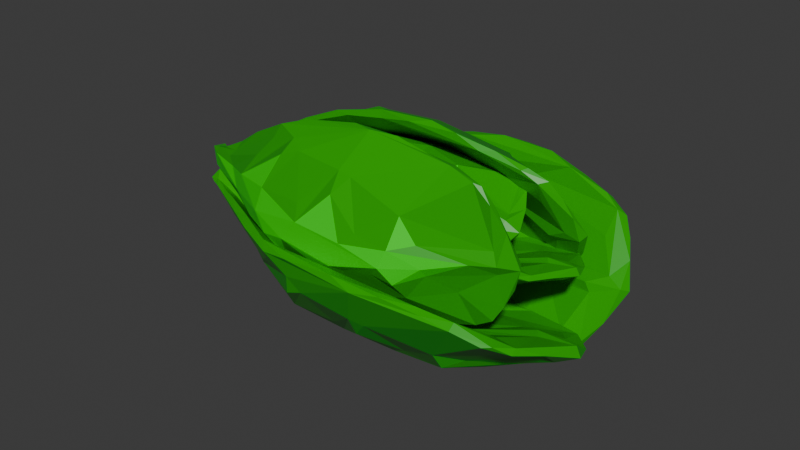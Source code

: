# Source: Salad.blend  (saved by Blender 4.4.32; exported with 4.5.12 LTS)
import bpy
from mathutils import Matrix  # noqa: F401  (used for matrix-valued properties, if any)

bpy.ops.wm.read_factory_settings(use_empty=True)
scene = bpy.context.scene
scene.name = 'Scene'

# ---- collections
col_collection = bpy.data.collections.new('Collection'); scene.collection.children.link(col_collection)

# ---- materials (node trees are filled in below, after node groups)
mat_material_003 = bpy.data.materials.new('Material.003')
mat_material_004 = bpy.data.materials.new('Material.004')

# ---- material node trees
mat_material_003.use_nodes = True; mat_material_003.node_tree.nodes.clear()
_N = mat_material_003.node_tree.nodes; _L = mat_material_003.node_tree.links
n0 = _N.new('ShaderNodeBsdfPrincipled'); n0.name = 'Principled BSDF'; n0.location = (10, 300)
n0.inputs[0].default_value = (0.01027, 0.3908, 0.0, 1.0)
n0.inputs[2].default_value = 0.4
n1 = _N.new('ShaderNodeOutputMaterial'); n1.name = 'Material Output'; n1.location = (300, 300)
_L.new(n0.outputs[0], n1.inputs[0])
n1.is_active_output = True
mat_material_004.use_nodes = True; mat_material_004.node_tree.nodes.clear()
_N = mat_material_004.node_tree.nodes; _L = mat_material_004.node_tree.links
n0 = _N.new('ShaderNodeBsdfPrincipled'); n0.name = 'Principled BSDF'; n0.location = (10, 300)
n0.inputs[0].default_value = (0.005688, 0.8, 0.0, 1.0)
n1 = _N.new('ShaderNodeOutputMaterial'); n1.name = 'Material Output'; n1.location = (300, 300)
_L.new(n0.outputs[0], n1.inputs[0])
n1.is_active_output = True

# ---- world
world_world = bpy.data.worlds.new('World'); scene.world = world_world
world_world.use_nodes = True; world_world.node_tree.nodes.clear()
_N = world_world.node_tree.nodes; _L = world_world.node_tree.links
n0 = _N.new('ShaderNodeOutputWorld'); n0.name = 'World Output'; n0.location = (300, 300)
n1 = _N.new('ShaderNodeBackground'); n1.name = 'Background'; n1.location = (10, 300)
n1.inputs[0].default_value = (0.05088, 0.05088, 0.05088, 1.0)
_L.new(n1.outputs[0], n0.inputs[0])
n0.is_active_output = True
world_world.color = (0.05088, 0.05088, 0.05088)
world_world.sun_shadow_jitter_overblur = 0.0

# ---- meshes
me_plane_005 = bpy.data.meshes.new('Plane.005')
me_plane_005.from_pydata([(0.07285, -0.09677, -0.8542), (0.06285, -0.1009, -0.8073), (0.06317, -0.08113, -0.741), (0.06016, -0.08554, -0.8117), (0.07267, -0.1388, -0.8267), (0.1203, -0.1526, -0.8334), (0.1228, -0.1081, -0.8647), (0.07379, -0.1151, -0.7672), (0.1498, -0.116, -0.7596), (0.1137, -0.08966, -0.6924), (-0.06171, -0.01196, -0.5297), (-0.03966, -0.009586, -0.5855), (0.01194, -0.04511, -0.6934), (0.01871, -0.07177, -0.702), (-0.01288, -0.05038, -0.6329), (0.007805, -0.002753, -0.6216), (0.03823, -0.06673, -0.7597), (0.04686, -0.08936, -0.7663), (0.07435, -0.05261, -0.7661), (0.07438, -0.07846, -0.6803), (0.0611, -0.05595, -0.6751), (0.09531, 0.08395, -0.5378), (0.05635, 0.01153, -0.6362), (0.05886, -0.01298, -0.5742), (0.06927, -0.0005988, -0.5156), (0.1609, -0.06867, -0.8074), (0.08356, -0.01033, -0.506), (-0.2075, 0.0315, -0.1628), (-0.2138, 0.1069, -0.004395), (-0.2444, 0.03022, 0.0299), (-0.2655, 0.06032, 0.01626), (-0.2809, 0.02894, 0.1875), (-0.2862, 0.06178, 0.2897), (-0.2741, 0.04169, 0.4156), (-0.2271, 0.0219, 0.5287), (-0.2188, 0.04963, 0.5941), (-0.1121, 0.03521, -0.4367), (-0.08141, 0.006284, -0.4415), (-0.1301, 0.01574, -0.3635), (-0.1084, 0.0696, -0.1507), (-0.1965, 0.05491, -0.2403), (-0.1778, 0.1422, -0.07741), (-0.1698, 0.0661, 0.06102), (-0.1554, 0.165, 0.2181), (-0.169, 0.07726, 0.3581), (-0.1211, 0.02209, 0.7817), (-0.06379, 0.05736, 0.5966), (-0.1733, 0.02614, 0.7131), (-0.1669, 0.05228, 0.7307), (-0.006219, 0.01659, 0.7767), (-0.1296, 0.08948, -0.2561), (0.06296, 0.159, 0.002588), (-0.04314, 0.1872, 0.4941), (-0.1133, 0.05415, 0.8137), (-0.101, 0.1926, -0.1375), (-0.02565, 0.2232, -0.1088), (-0.01667, 0.2299, 0.04684), (0.0585, 0.1292, -0.1839), (0.05821, 0.06649, -0.393), (0.03622, 0.1642, -0.3808), (0.0359, 0.243, -0.2112), (0.06972, 0.2635, -0.08881), (0.01745, 0.2408, 0.2172), (0.02672, 0.2565, 0.1564), (0.08838, 0.1738, 0.5916), (0.007399, 0.104, 0.6892), (0.08399, 0.1091, -0.125), (0.1213, 0.09835, 0.4804), (0.1832, 0.08888, 0.5129), (0.187, -0.0001731, 0.7742), (0.07259, 0.1668, 0.1794), (0.08869, 0.1465, 0.3745), (0.1111, 0.1293, 0.153), (0.1173, 0.05579, 0.6414), (0.1257, 0.06055, 0.8525), (0.1373, 0.2409, -0.2487), (0.1895, 0.265, 0.007531), (0.06316, 0.2475, 0.3719), (0.1208, 0.2689, 0.4277), (0.04074, 0.2401, 0.4749), (0.1351, 0.2024, 0.5911), (0.1723, 0.1241, 0.7608), (0.05292, 0.02683, 0.9033), (-0.03272, 0.0461, 0.863), (0.1374, 0.003565, 0.8571), (0.1634, 0.0412, 0.9403), (0.1754, 0.08359, 0.861), (0.1712, -0.1417, -0.8242), (0.1709, -0.09923, -0.855), (0.1688, -0.06477, -0.6455), (0.1814, -0.1025, -0.8073), (0.1739, -0.09316, -0.7287), (0.161, 0.007885, -0.4648), (0.1891, 0.03084, -0.601), (0.1747, -0.08444, -0.8328), (0.193, -0.07775, -0.7934), (0.2135, -0.07978, -0.7315), (0.1829, -0.08701, -0.757), (0.1812, -0.06155, -0.6872), (0.2146, -0.01547, -0.659), (0.2616, -0.005007, -0.6022), (0.189, -0.02248, -0.5905), (0.2249, -0.05489, -0.7154), (0.2561, -0.06287, -0.6335), (0.3095, -0.02412, -0.5618), (0.1963, 0.04207, -0.3769), (0.209, 0.1089, -0.136), (0.1698, 0.1092, -0.05486), (0.2156, 0.08183, 0.5849), (0.2195, 0.01451, 0.7985), (0.2269, 0.137, -0.4249), (0.2304, 0.1301, -0.1586), (0.2219, 0.1547, -0.009509), (0.1778, 0.1278, 0.1842), (0.2143, 0.1635, 0.1245), (0.2208, 0.1604, 0.253), (0.1978, 0.1473, 0.3483), (0.2316, 0.06658, 0.8397), (0.2701, 0.2312, -0.1883), (0.1701, 0.2687, 0.2372), (0.2044, 0.2491, 0.4659), (0.2265, 0.1845, 0.564), (0.2071, 0.0227, -0.4889), (0.2235, 0.0812, -0.3314), (0.3296, 0.04852, -0.2931), (0.3936, 0.03083, 0.7376), (0.4522, 0.06383, 0.3739), (0.3843, 0.06359, 0.5454), (0.4239, 0.06207, 0.8265), (0.2651, 0.2337, 0.006505), (0.2201, 0.2415, 0.3069), (0.3526, 0.2191, 0.18), (0.4227, 0.1641, 0.2472), (0.3365, 0.1849, 0.4943), (0.4966, 0.05888, 0.7515), (0.3396, 0.09804, -0.333), (0.424, 0.1617, -0.1139), (0.4347, 0.1597, 0.1855), (0.3345, -0.03584, -0.4784), (0.3955, 0.001925, -0.416), (0.4596, 0.003881, -0.255), (0.4153, 0.03209, -0.1909), (0.4323, 0.06639, -0.243), (0.4763, 0.09508, -0.09441), (0.4465, 0.1377, -0.03704), (0.4747, 0.05151, 0.0796), (0.528, 0.006611, 0.4967), (0.5279, 0.04249, 0.6409), (0.4844, 0.04673, 0.7825), (0.491, 0.03799, -0.2156), (0.5328, 0.02582, -0.07887), (0.5652, 0.008032, 0.1588), (0.5756, 0.03909, 0.2585), (0.5682, 0.0162, 0.3756), (0.5135, 0.01164, 0.643), (0.5398, 0.02828, 0.5308), (0.172, 0.004936, 0.9184), (0.3129, 0.04566, 0.8861), (0.4145, 0.03554, 0.827), (-0.07345, -0.2429, -0.8426), (-0.07157, -0.253, -0.7979), (-0.08993, -0.2488, -0.7347), (-0.08641, -0.2525, -0.8022), (-0.0343, -0.2513, -0.8164), (-0.0121, -0.2096, -0.8228), (-0.05311, -0.1985, -0.8526), (-0.05623, -0.2456, -0.7598), (-0.04041, -0.1749, -0.7525), (-0.07207, -0.2034, -0.6885), (-0.2005, -0.3628, -0.5348), (-0.1894, -0.3374, -0.5872), (-0.1335, -0.2895, -0.6895), (-0.1074, -0.2885, -0.6976), (-0.1385, -0.3163, -0.632), (-0.1806, -0.289, -0.6213), (-0.1082, -0.2693, -0.7526), (-0.08546, -0.2657, -0.7589), (-0.1143, -0.2328, -0.7587), (-0.09022, -0.2379, -0.677), (-0.1149, -0.2465, -0.6721), (-0.2634, -0.2027, -0.5417), (-0.1858, -0.2423, -0.6353), (-0.1674, -0.2472, -0.5764), (-0.1853, -0.2402, -0.5215), (-0.08237, -0.1553, -0.7981), (-0.1743, -0.2295, -0.5129), (-0.3122, -0.513, -0.179), (-0.3871, -0.5059, -0.02774), (-0.3216, -0.5494, 0.004923), (-0.3538, -0.5632, -0.008071), (-0.3276, -0.5837, 0.155), (-0.3592, -0.5822, 0.2524), (-0.3382, -0.5749, 0.3722), (-0.3105, -0.5349, 0.4799), (-0.3347, -0.5217, 0.5422), (-0.27, -0.4087, -0.4462), (-0.2348, -0.3847, -0.4515), (-0.2641, -0.4336, -0.3761), (-0.3248, -0.4114, -0.1731), (-0.3258, -0.4945, -0.2557), (-0.4114, -0.4645, -0.09931), (-0.3404, -0.4728, 0.03455), (-0.4298, -0.44, 0.1841), (-0.3507, -0.47, 0.3175), (-0.2899, -0.4361, 0.7209), (-0.3115, -0.3758, 0.5446), (-0.3039, -0.4839, 0.6556), (-0.327, -0.4729, 0.6723), (-0.2622, -0.3301, 0.7161), (-0.34, -0.4232, -0.2745), (-0.3813, -0.2377, -0.02109), (-0.4284, -0.3311, 0.447), (-0.3182, -0.4225, 0.7514), (-0.439, -0.3816, -0.1596), (-0.4551, -0.3068, -0.1307), (-0.4631, -0.298, 0.02105), (-0.3445, -0.2446, -0.2055), (-0.2693, -0.2481, -0.4046), (-0.3689, -0.2521, -0.3924), (-0.4553, -0.244, -0.2308), (-0.4762, -0.2109, -0.1095), (-0.4666, -0.2641, 0.1833), (-0.4793, -0.2524, 0.1253), (-0.3902, -0.2111, 0.5399), (-0.341, -0.3003, 0.6328), (-0.3247, -0.2265, -0.1484), (-0.3134, -0.1953, 0.434), (-0.2924, -0.1394, 0.4649), (-0.2087, -0.1533, 0.7138), (-0.3867, -0.2272, 0.1473), (-0.3647, -0.2162, 0.3331), (-0.3442, -0.1987, 0.1221), (-0.2745, -0.2073, 0.5872), (-0.2773, -0.1985, 0.7883), (-0.4317, -0.1502, -0.2667), (-0.4553, -0.099, -0.01638), (-0.4638, -0.2202, 0.3306), (-0.4724, -0.1623, 0.3838), (-0.4613, -0.2425, 0.4287), (-0.4076, -0.162, 0.5394), (-0.3274, -0.1427, 0.701), (-0.2602, -0.273, 0.8367), (-0.2949, -0.349, 0.7983), (-0.2219, -0.1988, 0.7927), (-0.2519, -0.1673, 0.872), (-0.289, -0.1477, 0.7964), (-0.01226, -0.1601, -0.814), (-0.05192, -0.152, -0.8433), (-0.08727, -0.1492, -0.644), (-0.04686, -0.1429, -0.7979), (-0.05701, -0.148, -0.723), (-0.1848, -0.1596, -0.4736), (-0.1826, -0.1183, -0.6015), (-0.06496, -0.1455, -0.8222), (-0.06762, -0.1272, -0.7847), (-0.06171, -0.1085, -0.7257), (-0.06096, -0.1384, -0.7501), (-0.08502, -0.135, -0.6836), (-0.1257, -0.09816, -0.6568), (-0.1343, -0.05928, -0.6037), (-0.1301, -0.1272, -0.592), (-0.08265, -0.09295, -0.7104), (-0.08248, -0.06531, -0.6274), (-0.1219, -0.01689, -0.5583), (-0.2217, -0.1267, -0.3894), (-0.3, -0.111, -0.1589), (-0.3129, -0.148, -0.07765), (-0.2795, -0.1106, 0.5335), (-0.216, -0.1202, 0.7369), (-0.3018, -0.07936, -0.4344), (-0.3141, -0.0867, -0.181), (-0.3462, -0.09046, -0.03261), (-0.3298, -0.1369, 0.1518), (-0.3559, -0.09581, 0.09499), (-0.3517, -0.09036, 0.2174), (-0.344, -0.1144, 0.3081), (-0.2622, -0.09871, 0.7761), (-0.3999, -0.03053, -0.2088), (-0.4626, -0.1164, 0.2024), (-0.4376, -0.08827, 0.4202), (-0.3731, -0.08035, 0.5135), (-0.1851, -0.1124, -0.4967), (-0.2571, -0.0964, -0.3459), (-0.212, -0.005197, -0.306), (-0.1971, 0.04521, 0.6788), (-0.2164, 0.1063, 0.3326), (-0.2294, 0.04304, 0.4958), (-0.2203, 0.0796, 0.7635), (-0.4114, -0.03467, -0.01736), (-0.4274, -0.07515, 0.2687), (-0.3806, 0.04398, 0.1479), (-0.3156, 0.09853, 0.2119), (-0.3519, 0.0223, 0.4472), (-0.203, 0.1467, 0.6921), (-0.2522, 0.01314, -0.3467), (-0.3109, 0.09823, -0.1347), (-0.3091, 0.1088, 0.1531), (-0.121, 0.001538, -0.4715), (-0.1494, 0.05401, -0.4198), (-0.1501, 0.1058, -0.2676), (-0.1901, 0.06995, -0.2029), (-0.2159, 0.09258, -0.2548), (-0.2404, 0.135, -0.1136), (-0.2864, 0.1155, -0.05883), (-0.2005, 0.1249, 0.05225), (-0.1482, 0.1658, 0.4495), (-0.1816, 0.1727, 0.5868), (-0.1941, 0.133, 0.7216), (-0.1784, 0.1389, -0.2313), (-0.1647, 0.1736, -0.09947), (-0.1422, 0.2007, 0.1276), (-0.1691, 0.2165, 0.2226), (-0.1492, 0.2051, 0.3341), (-0.1557, 0.1532, 0.5888), (-0.166, 0.181, 0.4819), (-0.2164, -0.1663, 0.8511), (-0.2267, -0.027, 0.8203), (-0.1974, 0.06565, 0.764), (0.1953, -0.1608, -0.8212), (0.1878, -0.1552, -0.7807), (0.2025, -0.1466, -0.7233), (0.1979, -0.1463, -0.7845), (0.1642, -0.1796, -0.7974), (0.1755, -0.221, -0.8032), (0.2095, -0.2027, -0.8303), (0.1823, -0.1697, -0.746), (0.2158, -0.2262, -0.7394), (0.219, -0.1877, -0.6813), (0.2033, -0.04281, -0.5471), (0.2117, -0.05045, -0.592), (0.206, -0.09255, -0.6822), (0.1894, -0.1096, -0.6896), (0.1923, -0.0812, -0.6306), (0.2363, -0.0766, -0.6213), (0.2019, -0.1217, -0.7395), (0.1891, -0.1383, -0.7452), (0.2286, -0.142, -0.745), (0.2095, -0.1536, -0.6709), (0.219, -0.135, -0.6675), (0.3293, -0.1163, -0.5613), (0.2619, -0.1097, -0.6386), (0.248, -0.1237, -0.5875), (0.2637, -0.1302, -0.54), (0.2558, -0.2131, -0.7808), (0.2647, -0.1442, -0.5304), (0.1907, 0.0696, -0.2229), (0.2471, 0.1132, -0.07186), (0.177, 0.1017, -0.04107), (0.1896, 0.1308, -0.05289), (0.1595, 0.1281, 0.09516), (0.1814, 0.1467, 0.1836), (0.172, 0.1288, 0.2924), (0.1786, 0.08517, 0.3901), (0.2028, 0.09156, 0.4467), (0.2201, 0.002616, -0.4721), (0.2131, -0.02864, -0.4743), (0.205, 0.00838, -0.4029), (0.2599, 0.01242, -0.2192), (0.2095, 0.07077, -0.2941), (0.2864, 0.09819, -0.1445), (0.2371, 0.06282, -0.01416), (0.3166, 0.09681, 0.1216), (0.2457, 0.06731, 0.2427), (0.2266, 0.007072, 0.6089), (0.2784, -0.01929, 0.4489), (0.206, 0.04739, 0.5496), (0.2282, 0.05448, 0.5648), (0.2743, -0.08014, 0.6046), (0.2622, 0.03833, -0.3085), (0.4087, -0.06769, -0.06878), (0.3835, 0.024, 0.3602), (0.2537, 0.01575, 0.6366), (0.3525, 0.06152, -0.2046), (0.4082, 0.02098, -0.1794), (0.427, 0.02374, -0.02642), (0.3719, -0.08006, -0.2507), (0.3129, -0.1029, -0.4385), (0.3761, -0.04743, -0.423), (0.4418, -0.0161, -0.2746), (0.4823, -0.02832, -0.157), (0.4504, 0.003495, 0.1209), (0.4661, 0.003696, 0.06826), (0.4329, -0.07905, 0.4446), (0.3449, -0.05078, 0.5289), (0.372, -0.1071, -0.1968), (0.3921, -0.1373, 0.3484), (0.413, -0.1873, 0.3765), (0.3491, -0.2303, 0.6024), (0.4206, -0.07057, 0.08816), (0.4129, -0.09157, 0.2568), (0.4103, -0.1159, 0.06534), (0.3589, -0.1536, 0.4876), (0.3662, -0.1577, 0.6701), (0.4766, -0.08939, -0.3137), (0.5435, -0.113, -0.0641), (0.4759, -0.02721, 0.2546), (0.5177, -0.06012, 0.3029), (0.4604, -0.014, 0.3436), (0.475, -0.1006, 0.4442), (0.434, -0.1634, 0.5908), (0.3085, -0.1192, 0.7141), (0.2841, -0.04729, 0.6792), (0.3294, -0.192, 0.6741), (0.3689, -0.1941, 0.7461), (0.4056, -0.1839, 0.6775), (0.2065, -0.2536, -0.7953), (0.2377, -0.2342, -0.8219), (0.2622, -0.2182, -0.6411), (0.24, -0.2434, -0.7806), (0.2435, -0.2337, -0.7127), (0.3072, -0.1932, -0.5033), (0.3236, -0.1946, -0.6154), (0.2503, -0.2304, -0.8027), (0.2635, -0.2408, -0.7687), (0.2713, -0.2569, -0.7151), (0.2522, -0.2376, -0.7372), (0.2702, -0.2249, -0.6769), (0.3089, -0.2284, -0.6576), (0.3258, -0.2561, -0.6186), (0.2948, -0.2161, -0.6015), (0.2948, -0.2541, -0.7012), (0.3034, -0.2824, -0.6306), (0.3422, -0.3009, -0.5811), (0.3482, -0.2072, -0.4335), (0.421, -0.1958, -0.2148), (0.4128, -0.1687, -0.1329), (0.4224, -0.2144, 0.4388), (0.3745, -0.2476, 0.6235), (0.4086, -0.1883, -0.4844), (0.4424, -0.2013, -0.2371), (0.4733, -0.1861, -0.08564), (0.4393, -0.1657, 0.09232), (0.4821, -0.1766, 0.0407), (0.4827, -0.1828, 0.1518), (0.4627, -0.1717, 0.2342), (0.4184, -0.233, 0.659), (0.5257, -0.186, -0.2658), (0.5398, -0.09653, 0.1382), (0.5408, -0.1307, 0.3359), (0.5031, -0.1761, 0.4207), (0.3274, -0.2154, -0.53), (0.3918, -0.2115, -0.3911), (0.4213, -0.3002, -0.3517), (0.465, -0.3686, 0.5708), (0.5158, -0.397, 0.2564), (0.485, -0.3471, 0.4046), (0.5017, -0.3769, 0.6476), (0.5529, -0.1825, -0.06734), (0.5422, -0.1457, 0.1984), (0.5855, -0.2536, 0.08874), (0.5765, -0.3301, 0.1468), (0.553, -0.2571, 0.3604), (0.5322, -0.432, 0.5828), (0.4496, -0.283, -0.3944), (0.5526, -0.325, -0.1938), (0.5786, -0.3409, 0.09344), (0.3565, -0.3309, -0.5059), (0.4101, -0.36, -0.456), (0.4563, -0.4163, -0.3082), (0.4564, -0.3729, -0.2573), (0.482, -0.3669, -0.3068), (0.5344, -0.3932, -0.1695), (0.559, -0.3562, -0.1114), (0.5169, -0.4192, 0.001904), (0.5078, -0.4787, 0.3625), (0.5342, -0.4625, 0.4872), (0.5177, -0.4285, 0.6096), (0.4938, -0.4241, -0.2769), (0.5157, -0.4679, -0.1476), (0.5256, -0.5055, 0.07035), (0.5532, -0.4992, 0.1566), (0.533, -0.504, 0.2578), (0.5049, -0.4658, 0.489), (0.5291, -0.4777, 0.392), (0.3461, -0.2169, 0.7271), (0.4396, -0.3025, 0.6992), (0.4779, -0.382, 0.6481), (0.07876, -0.2739, -0.8209), (0.08781, -0.2762, -0.7804), (0.07739, -0.2897, -0.7231), (0.08175, -0.2882, -0.7842), (0.1006, -0.2449, -0.7971), (0.07472, -0.2108, -0.8029), (0.05001, -0.2403, -0.8299), (0.08754, -0.2608, -0.7458), (0.03541, -0.2209, -0.7392), (0.04682, -0.2578, -0.6812), (0.1271, -0.3935, -0.5467), (0.1115, -0.3865, -0.5918), (0.09427, -0.3411, -0.6821), (0.1033, -0.3191, -0.6895), (0.114, -0.3482, -0.6306), (0.076, -0.3693, -0.6213), (0.08723, -0.3126, -0.7393), (0.09292, -0.2924, -0.745), (0.05495, -0.3037, -0.7448), (0.06826, -0.2858, -0.6708), (0.06639, -0.3066, -0.6674), (-0.01676, -0.3712, -0.5619), (0.03886, -0.3476, -0.6386), (0.04914, -0.3309, -0.5876), (0.03724, -0.3335, -0.5404), (0.00332, -0.2479, -0.7805), (0.03228, -0.3214, -0.531), (0.205, -0.5076, -0.2213), (0.1728, -0.5703, -0.0724), (0.2336, -0.5335, -0.04181), (0.2326, -0.5652, -0.05359), (0.2595, -0.5515, 0.09419), (0.2462, -0.5769, 0.1825), (0.2482, -0.5568, 0.2911), (0.2258, -0.5188, 0.3887), (0.2058, -0.5337, 0.4451), (0.137, -0.4489, -0.4692), (0.131, -0.4146, -0.474), (0.1593, -0.4511, -0.4009), (0.1185, -0.4786, -0.22), (0.1849, -0.5145, -0.2918), (0.1292, -0.5699, -0.1453), (0.1634, -0.5199, -0.01496), (0.1024, -0.5809, 0.1206), (0.1571, -0.5272, 0.2415), (0.1524, -0.4643, 0.6071), (0.09455, -0.4592, 0.4474), (0.1864, -0.494, 0.5479), (0.1685, -0.5088, 0.5631), (0.07573, -0.4012, 0.6028), (0.1226, -0.5015, -0.3091), (-0.04468, -0.4624, -0.06963), (0.0133, -0.5384, 0.3588), (0.1304, -0.4824, 0.6347), (0.05222, -0.5593, -0.2053), (-0.01366, -0.5428, -0.1802), (-0.02707, -0.5543, -0.0272), (-0.02133, -0.4336, -0.2514), (0.01283, -0.3833, -0.4392), (-0.02131, -0.4605, -0.4235), (-0.06192, -0.519, -0.2752), (-0.09965, -0.5254, -0.1577), (-0.0563, -0.5442, 0.1198), (-0.07078, -0.5503, 0.06733), (-0.07083, -0.4613, 0.443), (0.02122, -0.4547, 0.5273), (-0.02935, -0.4099, -0.1976), (-0.05466, -0.3921, 0.347), (-0.09267, -0.3536, 0.3751), (-0.04937, -0.29, 0.6006), (-0.05627, -0.4645, 0.08719), (-0.05698, -0.4422, 0.2556), (-0.06355, -0.4187, 0.06441), (-0.02998, -0.3647, 0.486), (-0.03827, -0.3636, 0.6682), (-0.1279, -0.4679, -0.306), (-0.1878, -0.4722, -0.06121), (-0.0914, -0.5253, 0.2534), (-0.1423, -0.5103, 0.3016), (-0.07206, -0.5317, 0.3422), (-0.1179, -0.457, 0.4426), (-0.1032, -0.3836, 0.589), (0.02952, -0.3778, 0.7121), (0.07885, -0.4353, 0.6773), (-0.01695, -0.3182, 0.6722), (-0.05433, -0.3308, 0.744), (-0.08455, -0.3539, 0.6756), (0.0339, -0.1921, -0.795), (0.01215, -0.2216, -0.8215), (-0.003113, -0.2464, -0.6411), (0.006587, -0.214, -0.7804), (0.006971, -0.2243, -0.7125), (-0.02736, -0.2979, -0.4937), (-0.06098, -0.2997, -0.6047), (0.001894, -0.2299, -0.8024), (-0.01422, -0.2251, -0.7684), (-0.02734, -0.2131, -0.7149), (-0.002465, -0.2239, -0.737), (-0.01443, -0.2424, -0.6767), (-0.05842, -0.2565, -0.653), (-0.08061, -0.2369, -0.6144), (-0.03544, -0.2644, -0.5955), (-0.0481, -0.2245, -0.7011), (-0.06266, -0.2034, -0.6309), (-0.1029, -0.2033, -0.5801), (-0.0683, -0.3055, -0.4167), (-0.1137, -0.3485, -0.2039), (-0.09016, -0.3711, -0.1271), (-0.1115, -0.332, 0.4373), (-0.07944, -0.2834, 0.6216), (-0.1305, -0.3496, -0.4617), (-0.1382, -0.3516, -0.2242), (-0.1522, -0.3783, -0.07912), (-0.109, -0.3834, 0.09135), (-0.1527, -0.3892, 0.03982), (-0.1556, -0.3837, 0.1508), (-0.1329, -0.3865, 0.233), (-0.1146, -0.3132, 0.6571), (-0.212, -0.3973, -0.2539), (-0.1763, -0.4848, 0.1371), (-0.19, -0.4536, 0.3345), (-0.1719, -0.3975, 0.4192), (-0.0649, -0.2849, -0.5136), (-0.1081, -0.3202, -0.3731), (-0.1625, -0.2462, -0.3407), (-0.2083, -0.2049, 0.569), (-0.2659, -0.1975, 0.2551), (-0.2188, -0.2324, 0.4031), (-0.2454, -0.2109, 0.6457), (-0.2236, -0.4112, -0.06307), (-0.1969, -0.4402, 0.1973), (-0.2771, -0.3563, 0.08778), (-0.2972, -0.2821, 0.1458), (-0.2483, -0.341, 0.359), (-0.2941, -0.1712, 0.581), (-0.1862, -0.2718, -0.3838), (-0.2817, -0.2762, -0.1886), (-0.3032, -0.2729, 0.09247), (-0.1228, -0.1853, -0.5006), (-0.1735, -0.1817, -0.4555), (-0.2273, -0.1525, -0.3075), (-0.2136, -0.1937, -0.2506), (-0.2362, -0.2076, -0.3025), (-0.2876, -0.2061, -0.1661), (-0.295, -0.2508, -0.1079), (-0.2751, -0.1774, 0.001084), (-0.2889, -0.1188, 0.3611), (-0.3073, -0.1437, 0.4855), (-0.2794, -0.1691, 0.6077), (-0.2639, -0.1601, -0.2755), (-0.2941, -0.1307, -0.1481), (-0.3153, -0.1006, 0.06941), (-0.3385, -0.1168, 0.1555), (-0.3216, -0.1047, 0.2566), (-0.2814, -0.1298, 0.4873), (-0.3082, -0.1277, 0.3905), (-0.04163, -0.3013, 0.7251), (-0.1602, -0.2568, 0.6972), (-0.2252, -0.1974, 0.6462), (0.04253, -0.2338, -0.6555), (0.03138, -0.2413, -0.6109), (0.01835, -0.2311, -0.5276), (0.02686, -0.2295, -0.6139), (0.04679, -0.267, -0.6322), (0.08545, -0.2704, -0.6388), (0.08235, -0.2346, -0.6661), (0.03841, -0.2551, -0.5672), (0.1032, -0.2445, -0.5627), (0.06265, -0.2352, -0.4568), (-0.1203, -0.2281, -0.2581), (-0.1113, -0.2072, -0.3053), (-0.05365, -0.2088, -0.444), (-0.03742, -0.234, -0.4626), (-0.08426, -0.2307, -0.3554), (-0.07085, -0.1805, -0.339), (-0.003509, -0.2207, -0.5514), (0.009026, -0.2387, -0.5605), (0.02768, -0.2024, -0.5603), (0.01741, -0.2328, -0.4292), (-0.002077, -0.214, -0.4168), (0.01356, -0.1242, -0.2762), (-0.01823, -0.1617, -0.3638), (-0.01197, -0.1942, -0.2927), (-0.0003765, -0.1963, -0.2421), (0.1056, -0.2017, -0.6156), (0.01495, -0.205, -0.2347), (-0.2036, -0.2542, 0.001234), (-0.212, -0.2021, 0.1098), (-0.2251, -0.2623, 0.1354), (-0.2443, -0.2428, 0.1252), (-0.2518, -0.2678, 0.253), (-0.2597, -0.2443, 0.3294), (-0.2483, -0.2576, 0.4234), (-0.2112, -0.2663, 0.5078), (-0.2086, -0.2449, 0.5567), (-0.153, -0.2152, -0.1904), (-0.1253, -0.233, -0.1917), (-0.1577, -0.243, -0.1351), (-0.133, -0.2137, 0.008329), (-0.2045, -0.2313, -0.04848), (-0.19, -0.1715, 0.05536), (-0.1745, -0.2266, 0.1586), (-0.1762, -0.152, 0.2759), (-0.1754, -0.2183, 0.3805), (-0.1332, -0.253, 0.6968), (-0.09541, -0.2199, 0.5586), (-0.1721, -0.2565, 0.6456), (-0.1707, -0.2365, 0.6587), (-0.04795, -0.2428, 0.693), (-0.1593, -0.1943, -0.05744), (-0.01468, -0.1294, 0.115), (-0.09631, -0.1218, 0.482), (-0.1314, -0.2284, 0.7207), (-0.1414, -0.1226, 0.01461), (-0.08827, -0.09236, 0.03302), (-0.08212, -0.08701, 0.148), (-0.01651, -0.1448, -0.01079), (-0.01362, -0.1695, -0.1541), (-0.04318, -0.101, -0.1493), (-0.04745, -0.06363, -0.035), (-0.02267, -0.05158, 0.04673), (-0.05836, -0.07475, 0.2752), (-0.05346, -0.06209, 0.2298), (0.002196, -0.1153, 0.5549), (-0.04877, -0.1767, 0.6277), (0.006314, -0.1606, 0.02615), (0.03577, -0.1668, 0.4718), (0.08258, -0.1661, 0.4961), (0.09643, -0.2312, 0.6912), (-0.00856, -0.1224, 0.247), (0.005808, -0.1353, 0.3927), (0.02442, -0.1453, 0.2273), (0.03814, -0.1986, 0.592), (0.04375, -0.1941, 0.7496), (0.02914, -0.04948, -0.06138), (0.06537, -0.03561, 0.1187), (-0.02552, -0.06413, 0.3908), (0.01428, -0.04127, 0.4324), (-0.04112, -0.07237, 0.4676), (0.03304, -0.08847, 0.5545), (0.07015, -0.1415, 0.6812), (-0.005679, -0.2279, 0.7876), (-0.07113, -0.2244, 0.7575), (0.05942, -0.2346, 0.7531), (0.07386, -0.2036, 0.8152), (0.07749, -0.1709, 0.756), (0.1225, -0.2547, -0.6334), (0.1167, -0.2222, -0.6587), (0.1128, -0.208, -0.3787), (0.1257, -0.2249, -0.6171), (0.1216, -0.2246, -0.5188), (0.08231, -0.1896, -0.2102), (0.1115, -0.1287, -0.328), (0.1179, -0.2112, -0.6404), (0.1324, -0.2049, -0.6014), (0.1561, -0.2066, -0.5185), (0.1272, -0.2155, -0.5591), (0.126, -0.1958, -0.446), (0.1501, -0.1523, -0.4003), (0.1876, -0.1533, -0.3355), (0.1221, -0.176, -0.3119), (0.1653, -0.1818, -0.493), (0.2007, -0.1969, -0.3661), (0.2285, -0.1759, -0.3002), (0.1039, -0.1728, -0.1449), (0.09968, -0.1447, 0.0184), (0.07015, -0.1527, 0.07214), (0.1073, -0.1672, 0.5499), (0.1185, -0.2163, 0.7093), (0.1165, -0.08846, -0.1868), (0.1134, -0.1247, 0.003923), (0.1029, -0.1128, 0.1059), (0.07371, -0.1381, 0.2506), (0.09619, -0.1072, 0.206), (0.1014, -0.1087, 0.302), (0.08604, -0.1213, 0.3731), (0.121, -0.1765, 0.7401), (0.1303, -0.04409, -0.01927), (0.05057, -0.03528, 0.2902), (0.07827, -0.04545, 0.461), (0.1025, -0.09026, 0.5342), (0.1224, -0.1629, -0.2265), (0.1191, -0.1439, -0.1097), (0.2063, -0.1602, -0.08253), (0.2447, -0.1827, 0.6638), (0.2837, -0.1511, 0.3923), (0.2338, -0.1597, 0.5203), (0.2631, -0.1559, 0.7302), (0.1249, -0.04924, 0.1179), (0.09077, -0.04912, 0.3422), (0.1911, -0.04915, 0.2475), (0.2496, -0.08097, 0.2977), (0.1835, -0.07631, 0.4822), (0.317, -0.1493, 0.6742), (0.2082, -0.1177, -0.1167), (0.2513, -0.08184, 0.02921), (0.2589, -0.08273, 0.2516), (0.2416, -0.1997, -0.2239), (0.2723, -0.1759, -0.185), (0.3095, -0.1834, -0.05951), (0.2678, -0.1718, -0.01433), (0.2783, -0.1408, -0.05288), (0.298, -0.1246, 0.04351), (0.2703, -0.09742, 0.08539), (0.3018, -0.1574, 0.1725), (0.3467, -0.1839, 0.4839), (0.3422, -0.1574, 0.5916), (0.3096, -0.1597, 0.6973), (0.3239, -0.1581, -0.03551), (0.348, -0.169, 0.05444), (0.3739, -0.1782, 0.2316), (0.3777, -0.154, 0.3061), (0.375, -0.1718, 0.3935), (0.3353, -0.182, 0.5932), (0.3527, -0.1664, 0.5094), (0.08475, -0.2293, 0.7989), (0.1835, -0.1818, 0.7747), (0.2595, -0.1766, 0.7306), (0.1649, -0.193, -0.7325), (0.1677, -0.1858, -0.6993), (0.1785, -0.1958, -0.651), (0.1768, -0.192, -0.7024), (0.1435, -0.1722, -0.713), (0.1131, -0.1897, -0.7177), (0.1346, -0.2129, -0.7399), (0.1551, -0.1845, -0.6709), (0.1172, -0.2227, -0.6655), (0.1519, -0.2197, -0.6069), (0.2842, -0.1581, -0.4586), (0.2807, -0.1735, -0.5024), (0.2291, -0.1874, -0.6091), (0.2088, -0.1773, -0.6186), (0.244, -0.1688, -0.5488), (0.2598, -0.2057, -0.5371), (0.1972, -0.1901, -0.6656), (0.1814, -0.1834, -0.6703), (0.1866, -0.2154, -0.6701), (0.1798, -0.2042, -0.5958), (0.198, -0.2082, -0.5928), (0.2478, -0.2864, -0.4725), (0.2344, -0.2374, -0.5569), (0.2253, -0.2266, -0.4942), (0.2248, -0.2356, -0.4421), (0.1359, -0.2517, -0.6994), (0.2123, -0.2381, -0.4322), (0.3622, -0.0995, -0.1886), (0.4088, -0.1305, -0.06215), (0.3863, -0.07709, -0.03448), (0.4117, -0.08119, -0.04462), (0.4039, -0.0577, 0.07806), (0.4232, -0.07117, 0.1505), (0.4071, -0.06745, 0.2395), (0.3739, -0.0817, 0.3196), (0.3839, -0.09954, 0.3659), (0.3239, -0.1529, -0.3903), (0.2963, -0.1545, -0.3914), (0.3192, -0.1331, -0.3372), (0.3334, -0.1668, -0.1804), (0.3682, -0.1172, -0.2468), (0.4031, -0.1664, -0.1262), (0.3682, -0.1326, -0.01147), (0.4116, -0.1886, 0.09973), (0.3736, -0.1385, 0.1988), (0.3219, -0.1358, 0.4987), (0.3117, -0.1823, 0.3677), (0.3496, -0.1112, 0.4502), (0.3598, -0.1273, 0.4626), (0.2627, -0.1916, 0.4951), (0.3538, -0.1672, -0.2582), (0.3004, -0.2964, -0.05568), (0.3677, -0.2566, 0.2951), (0.3344, -0.1555, 0.5214), (0.3871, -0.2284, -0.1777), (0.3679, -0.2799, -0.1542), (0.3761, -0.2909, -0.02276), (0.284, -0.279, -0.2026), (0.2572, -0.2548, -0.3532), (0.3109, -0.287, -0.3534), (0.3455, -0.3187, -0.2337), (0.345, -0.3475, -0.1336), (0.3653, -0.3139, 0.09911), (0.3687, -0.3263, 0.05604), (0.2963, -0.3171, 0.3642), (0.3005, -0.2415, 0.4332), (0.2621, -0.2815, -0.1582), (0.2417, -0.2968, 0.2854), (0.2064, -0.3237, 0.3084), (0.1592, -0.2819, 0.4934), (0.3005, -0.3056, 0.07233), (0.2823, -0.3038, 0.2104), (0.2625, -0.3068, 0.05365), (0.222, -0.2738, 0.3994), (0.2203, -0.2805, 0.5488), (0.2997, -0.37, -0.2533), (0.293, -0.4133, -0.04979), (0.3463, -0.3405, 0.2086), (0.3288, -0.3803, 0.2481), (0.3535, -0.3254, 0.2815), (0.2879, -0.3549, 0.3638), (0.2297, -0.3354, 0.4839), (0.2388, -0.2268, 0.5848), (0.2907, -0.1926, 0.5562), (0.1855, -0.2584, 0.5521), (0.1919, -0.2901, 0.611), (0.2076, -0.3171, 0.5549), (0.09365, -0.221, -0.7113), (0.1154, -0.2417, -0.733), (0.1372, -0.2637, -0.5633), (0.1087, -0.2455, -0.6993), (0.1172, -0.2469, -0.6423), (0.1779, -0.2835, -0.4069), (0.1792, -0.3219, -0.5169), (0.1211, -0.2509, -0.7174), (0.1155, -0.2636, -0.6895), (0.1045, -0.2747, -0.6433), (0.1158, -0.2539, -0.6637), (0.1313, -0.2708, -0.6045), (0.1396, -0.3139, -0.5737), (0.1202, -0.3395, -0.5226), (0.1504, -0.2961, -0.5082), (0.112, -0.2968, -0.6273), (0.09127, -0.3116, -0.551), (0.08559, -0.3477, -0.4941), (0.1758, -0.3123, -0.343), (0.2014, -0.3432, -0.1686), (0.2214, -0.3245, -0.1044), (0.1869, -0.3367, 0.3594), (0.1507, -0.3057, 0.5106), (0.2095, -0.3756, -0.3773), (0.2017, -0.3642, -0.1851), (0.2203, -0.3746, -0.06561), (0.229, -0.34, 0.07574), (0.2292, -0.3762, 0.03348), (0.2244, -0.378, 0.1245), (0.2291, -0.3598, 0.1919), (0.1713, -0.3374, 0.5397), (0.2329, -0.4324, -0.2053), (0.3046, -0.4053, 0.1133), (0.2777, -0.4132, 0.2752), (0.2339, -0.3927, 0.3446), (0.1632, -0.3185, -0.4239), (0.1818, -0.3429, -0.3098), (0.1136, -0.3794, -0.2811), (0.07353, -0.4024, 0.4675), (0.06155, -0.4484, 0.2101), (0.09476, -0.4138, 0.3314), (0.07455, -0.4332, 0.5304), (0.2398, -0.4362, -0.05116), (0.2661, -0.4174, 0.1626), (0.1896, -0.474, 0.07281), (0.1271, -0.4827, 0.1204), (0.1801, -0.449, 0.2953), (0.0372, -0.4687, 0.4773), (0.1336, -0.4081, -0.312), (0.1247, -0.4747, -0.1517), (0.119, -0.4866, 0.07666), (0.06695, -0.3526, -0.4197), (0.05822, -0.391, -0.379), (0.02917, -0.4187, -0.2581), (0.0643, -0.4102, -0.2085), (0.07341, -0.4338, -0.2502), (0.06653, -0.4692, -0.1371), (0.102, -0.4789, -0.08773), (0.04422, -0.4539, 0.001711), (-0.004864, -0.459, 0.2969), (0.01346, -0.4766, 0.399), (0.037, -0.4565, 0.4992), (0.0317, -0.4477, -0.2314), (0.004684, -0.4649, -0.1243), (-0.02241, -0.4786, 0.05775), (-0.01169, -0.4992, 0.1284), (-0.01971, -0.4842, 0.2112), (0.004831, -0.454, 0.4005), (0.0003645, -0.4757, 0.3211), (0.1692, -0.2767, 0.5955), (0.1207, -0.3686, 0.5726), (0.06564, -0.4153, 0.5308)], [], [(0, 4, 1), (5, 4, 0), (6, 5, 0), (7, 4, 5), (9, 7, 8), (11, 14, 10), (16, 13, 12), (16, 17, 13), (12, 14, 11), (15, 12, 11), (18, 0, 3), (16, 3, 17), (18, 16, 15), (17, 1, 2), (13, 2, 20), (2, 19, 20), (22, 18, 15), (20, 19, 24), (20, 24, 23), (25, 0, 18), (26, 19, 9), (26, 9, 92), (28, 40, 30), (32, 30, 31), (34, 29, 42), (32, 31, 33), (37, 10, 14), (36, 10, 38), (29, 27, 39), (15, 36, 40), (41, 50, 28), (29, 39, 42), (32, 28, 30), (45, 34, 44), (34, 47, 35), (45, 47, 34), (48, 35, 47), (48, 47, 53), (15, 11, 36), (39, 58, 57), (45, 46, 49), (46, 44, 70), (47, 45, 53), (55, 41, 28), (56, 55, 28), (62, 43, 52), (58, 23, 24), (37, 23, 58), (59, 22, 41), (39, 57, 51), (42, 51, 70), (60, 59, 54), (55, 61, 54), (61, 60, 54), (61, 55, 56), (63, 56, 43), (64, 79, 52), (58, 24, 57), (73, 67, 84), (21, 22, 59), (66, 72, 51), (71, 51, 72), (71, 72, 67), (46, 71, 73), (60, 75, 59), (78, 76, 61), (64, 80, 79), (78, 79, 80), (83, 45, 82), (84, 45, 49), (82, 45, 84), (53, 83, 65), (49, 73, 84), (82, 85, 83), (82, 156, 85), (74, 83, 85), (74, 65, 83), (74, 81, 64), (86, 81, 74), (6, 88, 5), (89, 9, 8), (90, 91, 87), (91, 8, 87), (0, 88, 6), (94, 88, 0), (92, 9, 89), (93, 25, 21), (94, 90, 88), (95, 90, 94), (95, 96, 90), (97, 91, 90), (98, 91, 97), (98, 97, 96), (25, 99, 95), (99, 100, 95), (100, 102, 95), (101, 89, 98), (102, 96, 95), (102, 103, 96), (105, 92, 89), (107, 26, 92), (107, 92, 105), (109, 68, 108), (111, 106, 123), (114, 113, 112), (116, 113, 114), (116, 68, 113), (68, 116, 108), (108, 116, 127), (121, 81, 86), (118, 75, 76), (120, 130, 119), (124, 123, 122), (125, 109, 108), (135, 93, 110), (124, 112, 111), (116, 115, 127), (129, 118, 76), (144, 118, 129), (131, 76, 119), (137, 129, 76), (130, 132, 131), (130, 133, 132), (108, 127, 125), (158, 125, 154), (100, 99, 135), (112, 124, 141), (126, 114, 145), (126, 146, 127), (110, 143, 135), (143, 110, 136), (144, 136, 118), (137, 131, 132), (147, 133, 134), (138, 139, 140), (141, 124, 138), (149, 139, 100), (149, 140, 139), (143, 136, 144), (152, 143, 144), (137, 152, 144), (132, 152, 137), (147, 152, 132), (154, 125, 127), (151, 140, 150), (126, 145, 140), (146, 126, 140), (153, 151, 152), (146, 151, 153), (155, 152, 147), (84, 69, 156), (85, 156, 157), (158, 156, 109), (158, 109, 125), (157, 156, 158), (157, 128, 117), (2, 1, 4), (3, 0, 1), (2, 4, 7), (7, 5, 8), (20, 14, 13), (12, 13, 14), (3, 1, 17), (18, 3, 16), (13, 17, 2), (2, 7, 19), (12, 15, 16), (22, 21, 18), (14, 20, 23), (9, 19, 7), (21, 25, 18), (40, 38, 27), (30, 27, 29), (30, 40, 27), (31, 30, 29), (34, 31, 29), (44, 34, 42), (33, 31, 34), (34, 35, 33), (33, 35, 32), (36, 11, 10), (37, 38, 10), (39, 38, 37), (39, 27, 38), (40, 36, 38), (50, 15, 40), (40, 28, 50), (43, 56, 28), (32, 43, 28), (32, 52, 43), (46, 45, 44), (23, 37, 14), (39, 37, 58), (148, 154, 147, 134), (50, 22, 15), (44, 42, 70), (35, 52, 32), (48, 65, 52), (53, 65, 48), (55, 54, 41), (48, 52, 35), (24, 19, 26), (73, 49, 46), (41, 22, 50), (51, 42, 39), (71, 46, 70), (54, 59, 41), (63, 61, 56), (63, 43, 62), (52, 77, 62), (79, 77, 52), (65, 64, 52), (26, 66, 24), (57, 24, 66), (107, 66, 26), (72, 66, 107), (84, 67, 69), (57, 66, 51), (70, 51, 71), (67, 72, 113), (73, 71, 67), (65, 74, 64), (75, 21, 59), (60, 61, 75), (61, 76, 75), (78, 61, 63), (78, 119, 76), (78, 62, 77), (62, 78, 63), (79, 78, 77), (81, 80, 64), (53, 45, 83), (156, 82, 84), (85, 86, 74), (87, 5, 88), (87, 8, 5), (88, 90, 87), (25, 94, 0), (25, 95, 94), (96, 97, 90), (91, 89, 8), (98, 89, 91), (25, 93, 99), (101, 98, 103), (93, 135, 99), (100, 104, 102), (103, 98, 96), (104, 103, 102), (123, 106, 105), (106, 107, 105), (69, 67, 68), (109, 69, 68), (110, 93, 21), (111, 112, 106), (113, 72, 107), (113, 107, 106), (112, 113, 106), (116, 114, 115), (68, 67, 113), (75, 110, 21), (75, 118, 110), (120, 119, 78), (80, 120, 78), (80, 81, 120), (120, 81, 121), (121, 117, 133), (101, 122, 89), (122, 105, 89), (122, 123, 105), (124, 111, 123), (126, 115, 114), (127, 115, 126), (134, 133, 117), (117, 128, 134), (118, 136, 110), (131, 137, 76), (130, 131, 119), (120, 133, 130), (121, 133, 120), (138, 122, 101), (138, 101, 103), (138, 124, 122), (145, 114, 112), (141, 145, 112), (137, 144, 129), (147, 132, 133), (104, 138, 103), (104, 139, 138), (141, 138, 140), (139, 104, 100), (142, 100, 135), (142, 149, 100), (142, 135, 143), (127, 146, 154), (155, 154, 146), (147, 154, 155), (148, 158, 154), (145, 141, 140), (149, 150, 140), (142, 143, 149), (143, 152, 149), (152, 150, 149), (152, 151, 150), (151, 146, 140), (155, 146, 153), (152, 155, 153), (109, 156, 69), (85, 157, 86), (157, 117, 86), (86, 117, 121), (128, 157, 158), (148, 128, 158), (148, 134, 128), (159, 163, 160), (164, 163, 159), (165, 164, 159), (166, 163, 164), (168, 166, 167), (170, 173, 169), (175, 172, 171), (175, 176, 172), (171, 173, 170), (174, 171, 170), (177, 159, 162), (175, 162, 176), (177, 175, 174), (176, 160, 161), (172, 161, 179), (161, 178, 179), (181, 177, 174), (179, 178, 183), (179, 183, 182), (184, 159, 177), (185, 178, 168), (185, 168, 251), (187, 199, 189), (191, 189, 190), (193, 188, 201), (191, 190, 192), (196, 169, 173), (195, 169, 197), (188, 186, 198), (174, 195, 199), (200, 209, 187), (188, 198, 201), (191, 187, 189), (204, 193, 203), (193, 206, 194), (204, 206, 193), (207, 194, 206), (207, 206, 212), (174, 170, 195), (198, 217, 216), (204, 205, 208), (205, 203, 229), (206, 204, 212), (214, 200, 187), (215, 214, 187), (221, 202, 211), (217, 182, 183), (196, 182, 217), (218, 181, 200), (198, 216, 210), (201, 210, 229), (219, 218, 213), (214, 220, 213), (220, 219, 213), (220, 214, 215), (222, 215, 202), (223, 238, 211), (217, 183, 216), (232, 226, 243), (180, 181, 218), (225, 231, 210), (230, 210, 231), (230, 231, 226), (205, 230, 232), (219, 234, 218), (237, 235, 220), (223, 239, 238), (237, 238, 239), (242, 204, 241), (243, 204, 208), (241, 204, 243), (212, 242, 224), (208, 232, 243), (241, 244, 242), (241, 315, 244), (233, 242, 244), (233, 224, 242), (233, 240, 223), (245, 240, 233), (165, 247, 164), (248, 168, 167), (249, 250, 246), (250, 167, 246), (159, 247, 165), (253, 247, 159), (251, 168, 248), (252, 184, 180), (253, 249, 247), (254, 249, 253), (254, 255, 249), (256, 250, 249), (257, 250, 256), (257, 256, 255), (184, 258, 254), (258, 259, 254), (259, 261, 254), (260, 248, 257), (261, 255, 254), (261, 262, 255), (264, 251, 248), (266, 185, 251), (266, 251, 264), (268, 227, 267), (270, 265, 282), (273, 272, 271), (275, 272, 273), (275, 227, 272), (227, 275, 267), (267, 275, 286), (280, 240, 245), (277, 234, 235), (279, 289, 278), (283, 282, 281), (284, 268, 267), (294, 252, 269), (283, 271, 270), (275, 274, 286), (288, 277, 235), (303, 277, 288), (290, 235, 278), (296, 288, 235), (289, 291, 290), (289, 292, 291), (267, 286, 284), (317, 284, 313), (259, 258, 294), (271, 283, 300), (285, 273, 304), (285, 305, 286), (269, 302, 294), (302, 269, 295), (303, 295, 277), (296, 290, 291), (306, 292, 293), (297, 298, 299), (300, 283, 297), (308, 298, 259), (308, 299, 298), (302, 295, 303), (311, 302, 303), (296, 311, 303), (291, 311, 296), (306, 311, 291), (313, 284, 286), (310, 299, 309), (285, 304, 299), (305, 285, 299), (312, 310, 311), (305, 310, 312), (314, 311, 306), (243, 228, 315), (244, 315, 316), (317, 315, 268), (317, 268, 284), (316, 315, 317), (316, 287, 276), (161, 160, 163), (162, 159, 160), (161, 163, 166), (166, 164, 167), (179, 173, 172), (171, 172, 173), (162, 160, 176), (177, 162, 175), (172, 176, 161), (161, 166, 178), (171, 174, 175), (181, 180, 177), (173, 179, 182), (168, 178, 166), (180, 184, 177), (199, 197, 186), (189, 186, 188), (189, 199, 186), (190, 189, 188), (193, 190, 188), (203, 193, 201), (192, 190, 193), (193, 194, 192), (192, 194, 191), (195, 170, 169), (196, 197, 169), (198, 197, 196), (198, 186, 197), (199, 195, 197), (209, 174, 199), (199, 187, 209), (202, 215, 187), (191, 202, 187), (191, 211, 202), (205, 204, 203), (182, 196, 173), (198, 196, 217), (307, 313, 306, 293), (209, 181, 174), (203, 201, 229), (194, 211, 191), (207, 224, 211), (212, 224, 207), (214, 213, 200), (207, 211, 194), (183, 178, 185), (232, 208, 205), (200, 181, 209), (210, 201, 198), (230, 205, 229), (213, 218, 200), (222, 220, 215), (222, 202, 221), (211, 236, 221), (238, 236, 211), (224, 223, 211), (185, 225, 183), (216, 183, 225), (266, 225, 185), (231, 225, 266), (243, 226, 228), (216, 225, 210), (229, 210, 230), (226, 231, 272), (232, 230, 226), (224, 233, 223), (234, 180, 218), (219, 220, 234), (220, 235, 234), (237, 220, 222), (237, 278, 235), (237, 221, 236), (221, 237, 222), (238, 237, 236), (240, 239, 223), (212, 204, 242), (315, 241, 243), (244, 245, 233), (246, 164, 247), (246, 167, 164), (247, 249, 246), (184, 253, 159), (184, 254, 253), (255, 256, 249), (250, 248, 167), (257, 248, 250), (184, 252, 258), (260, 257, 262), (252, 294, 258), (259, 263, 261), (262, 257, 255), (263, 262, 261), (282, 265, 264), (265, 266, 264), (228, 226, 227), (268, 228, 227), (269, 252, 180), (270, 271, 265), (272, 231, 266), (272, 266, 265), (271, 272, 265), (275, 273, 274), (227, 226, 272), (234, 269, 180), (234, 277, 269), (279, 278, 237), (239, 279, 237), (239, 240, 279), (279, 240, 280), (280, 276, 292), (260, 281, 248), (281, 264, 248), (281, 282, 264), (283, 270, 282), (285, 274, 273), (286, 274, 285), (293, 292, 276), (276, 287, 293), (277, 295, 269), (290, 296, 235), (289, 290, 278), (279, 292, 289), (280, 292, 279), (297, 281, 260), (297, 260, 262), (297, 283, 281), (304, 273, 271), (300, 304, 271), (296, 303, 288), (306, 291, 292), (263, 297, 262), (263, 298, 297), (300, 297, 299), (298, 263, 259), (301, 259, 294), (301, 308, 259), (301, 294, 302), (286, 305, 313), (314, 313, 305), (306, 313, 314), (307, 317, 313), (304, 300, 299), (308, 309, 299), (301, 302, 308), (302, 311, 308), (311, 309, 308), (311, 310, 309), (310, 305, 299), (314, 305, 312), (311, 314, 312), (268, 315, 228), (244, 316, 245), (316, 276, 245), (245, 276, 280), (287, 316, 317), (307, 287, 317), (307, 293, 287), (318, 322, 319), (323, 322, 318), (324, 323, 318), (325, 322, 323), (327, 325, 326), (329, 332, 328), (334, 331, 330), (334, 335, 331), (330, 332, 329), (333, 330, 329), (336, 318, 321), (334, 321, 335), (336, 334, 333), (335, 319, 320), (331, 320, 338), (320, 337, 338), (340, 336, 333), (338, 337, 342), (338, 342, 341), (343, 318, 336), (344, 337, 327), (344, 327, 410), (346, 358, 348), (350, 348, 349), (352, 347, 360), (350, 349, 351), (355, 328, 332), (354, 328, 356), (347, 345, 357), (333, 354, 358), (359, 368, 346), (347, 357, 360), (350, 346, 348), (363, 352, 362), (352, 365, 353), (363, 365, 352), (366, 353, 365), (366, 365, 371), (333, 329, 354), (357, 376, 375), (363, 364, 367), (364, 362, 388), (365, 363, 371), (373, 359, 346), (374, 373, 346), (380, 361, 370), (376, 341, 342), (355, 341, 376), (377, 340, 359), (357, 375, 369), (360, 369, 388), (378, 377, 372), (373, 379, 372), (379, 378, 372), (379, 373, 374), (381, 374, 361), (382, 397, 370), (376, 342, 375), (391, 385, 402), (339, 340, 377), (384, 390, 369), (389, 369, 390), (389, 390, 385), (364, 389, 391), (378, 393, 377), (396, 394, 379), (382, 398, 397), (396, 397, 398), (401, 363, 400), (402, 363, 367), (400, 363, 402), (371, 401, 383), (367, 391, 402), (400, 403, 401), (400, 474, 403), (392, 401, 403), (392, 383, 401), (392, 399, 382), (404, 399, 392), (324, 406, 323), (407, 327, 326), (408, 409, 405), (409, 326, 405), (318, 406, 324), (412, 406, 318), (410, 327, 407), (411, 343, 339), (412, 408, 406), (413, 408, 412), (413, 414, 408), (415, 409, 408), (416, 409, 415), (416, 415, 414), (343, 417, 413), (417, 418, 413), (418, 420, 413), (419, 407, 416), (420, 414, 413), (420, 421, 414), (423, 410, 407), (425, 344, 410), (425, 410, 423), (427, 386, 426), (429, 424, 441), (432, 431, 430), (434, 431, 432), (434, 386, 431), (386, 434, 426), (426, 434, 445), (439, 399, 404), (436, 393, 394), (438, 448, 437), (442, 441, 440), (443, 427, 426), (453, 411, 428), (442, 430, 429), (434, 433, 445), (447, 436, 394), (462, 436, 447), (449, 394, 437), (455, 447, 394), (448, 450, 449), (448, 451, 450), (426, 445, 443), (476, 443, 472), (418, 417, 453), (430, 442, 459), (444, 432, 463), (444, 464, 445), (428, 461, 453), (461, 428, 454), (462, 454, 436), (455, 449, 450), (465, 451, 452), (456, 457, 458), (459, 442, 456), (467, 457, 418), (467, 458, 457), (461, 454, 462), (470, 461, 462), (455, 470, 462), (450, 470, 455), (465, 470, 450), (472, 443, 445), (469, 458, 468), (444, 463, 458), (464, 444, 458), (471, 469, 470), (464, 469, 471), (473, 470, 465), (402, 387, 474), (403, 474, 475), (476, 474, 427), (476, 427, 443), (475, 474, 476), (475, 446, 435), (320, 319, 322), (321, 318, 319), (320, 322, 325), (325, 323, 326), (338, 332, 331), (330, 331, 332), (321, 319, 335), (336, 321, 334), (331, 335, 320), (320, 325, 337), (330, 333, 334), (340, 339, 336), (332, 338, 341), (327, 337, 325), (339, 343, 336), (358, 356, 345), (348, 345, 347), (348, 358, 345), (349, 348, 347), (352, 349, 347), (362, 352, 360), (351, 349, 352), (352, 353, 351), (351, 353, 350), (354, 329, 328), (355, 356, 328), (357, 356, 355), (357, 345, 356), (358, 354, 356), (368, 333, 358), (358, 346, 368), (361, 374, 346), (350, 361, 346), (350, 370, 361), (364, 363, 362), (341, 355, 332), (357, 355, 376), (466, 472, 465, 452), (368, 340, 333), (362, 360, 388), (353, 370, 350), (366, 383, 370), (371, 383, 366), (373, 372, 359), (366, 370, 353), (342, 337, 344), (391, 367, 364), (359, 340, 368), (369, 360, 357), (389, 364, 388), (372, 377, 359), (381, 379, 374), (381, 361, 380), (370, 395, 380), (397, 395, 370), (383, 382, 370), (344, 384, 342), (375, 342, 384), (425, 384, 344), (390, 384, 425), (402, 385, 387), (375, 384, 369), (388, 369, 389), (385, 390, 431), (391, 389, 385), (383, 392, 382), (393, 339, 377), (378, 379, 393), (379, 394, 393), (396, 379, 381), (396, 437, 394), (396, 380, 395), (380, 396, 381), (397, 396, 395), (399, 398, 382), (371, 363, 401), (474, 400, 402), (403, 404, 392), (405, 323, 406), (405, 326, 323), (406, 408, 405), (343, 412, 318), (343, 413, 412), (414, 415, 408), (409, 407, 326), (416, 407, 409), (343, 411, 417), (419, 416, 421), (411, 453, 417), (418, 422, 420), (421, 416, 414), (422, 421, 420), (441, 424, 423), (424, 425, 423), (387, 385, 386), (427, 387, 386), (428, 411, 339), (429, 430, 424), (431, 390, 425), (431, 425, 424), (430, 431, 424), (434, 432, 433), (386, 385, 431), (393, 428, 339), (393, 436, 428), (438, 437, 396), (398, 438, 396), (398, 399, 438), (438, 399, 439), (439, 435, 451), (419, 440, 407), (440, 423, 407), (440, 441, 423), (442, 429, 441), (444, 433, 432), (445, 433, 444), (452, 451, 435), (435, 446, 452), (436, 454, 428), (449, 455, 394), (448, 449, 437), (438, 451, 448), (439, 451, 438), (456, 440, 419), (456, 419, 421), (456, 442, 440), (463, 432, 430), (459, 463, 430), (455, 462, 447), (465, 450, 451), (422, 456, 421), (422, 457, 456), (459, 456, 458), (457, 422, 418), (460, 418, 453), (460, 467, 418), (460, 453, 461), (445, 464, 472), (473, 472, 464), (465, 472, 473), (466, 476, 472), (463, 459, 458), (467, 468, 458), (460, 461, 467), (461, 470, 467), (470, 468, 467), (470, 469, 468), (469, 464, 458), (473, 464, 471), (470, 473, 471), (427, 474, 387), (403, 475, 404), (475, 435, 404), (404, 435, 439), (446, 475, 476), (466, 446, 476), (466, 452, 446), (477, 481, 478), (482, 481, 477), (483, 482, 477), (484, 481, 482), (486, 484, 485), (488, 491, 487), (493, 490, 489), (493, 494, 490), (489, 491, 488), (492, 489, 488), (495, 477, 480), (493, 480, 494), (495, 493, 492), (494, 478, 479), (490, 479, 497), (479, 496, 497), (499, 495, 492), (497, 496, 501), (497, 501, 500), (502, 477, 495), (503, 496, 486), (503, 486, 569), (505, 517, 507), (509, 507, 508), (511, 506, 519), (509, 508, 510), (514, 487, 491), (513, 487, 515), (506, 504, 516), (492, 513, 517), (518, 527, 505), (506, 516, 519), (509, 505, 507), (522, 511, 521), (511, 524, 512), (522, 524, 511), (525, 512, 524), (525, 524, 530), (492, 488, 513), (516, 535, 534), (522, 523, 526), (523, 521, 547), (524, 522, 530), (532, 518, 505), (533, 532, 505), (539, 520, 529), (535, 500, 501), (514, 500, 535), (536, 499, 518), (516, 534, 528), (519, 528, 547), (537, 536, 531), (532, 538, 531), (538, 537, 531), (538, 532, 533), (540, 533, 520), (541, 556, 529), (535, 501, 534), (550, 544, 561), (498, 499, 536), (543, 549, 528), (548, 528, 549), (548, 549, 544), (523, 548, 550), (537, 552, 536), (555, 553, 538), (541, 557, 556), (555, 556, 557), (560, 522, 559), (561, 522, 526), (559, 522, 561), (530, 560, 542), (526, 550, 561), (559, 562, 560), (559, 633, 562), (551, 560, 562), (551, 542, 560), (551, 558, 541), (563, 558, 551), (483, 565, 482), (566, 486, 485), (567, 568, 564), (568, 485, 564), (477, 565, 483), (571, 565, 477), (569, 486, 566), (570, 502, 498), (571, 567, 565), (572, 567, 571), (572, 573, 567), (574, 568, 567), (575, 568, 574), (575, 574, 573), (502, 576, 572), (576, 577, 572), (577, 579, 572), (578, 566, 575), (579, 573, 572), (579, 580, 573), (582, 569, 566), (584, 503, 569), (584, 569, 582), (586, 545, 585), (588, 583, 600), (591, 590, 589), (593, 590, 591), (593, 545, 590), (545, 593, 585), (585, 593, 604), (598, 558, 563), (595, 552, 553), (597, 607, 596), (601, 600, 599), (602, 586, 585), (612, 570, 587), (601, 589, 588), (593, 592, 604), (606, 595, 553), (621, 595, 606), (608, 553, 596), (614, 606, 553), (607, 609, 608), (607, 610, 609), (585, 604, 602), (635, 602, 631), (577, 576, 612), (589, 601, 618), (603, 591, 622), (603, 623, 604), (587, 620, 612), (620, 587, 613), (621, 613, 595), (614, 608, 609), (624, 610, 611), (615, 616, 617), (618, 601, 615), (626, 616, 577), (626, 617, 616), (620, 613, 621), (629, 620, 621), (614, 629, 621), (609, 629, 614), (624, 629, 609), (631, 602, 604), (628, 617, 627), (603, 622, 617), (623, 603, 617), (630, 628, 629), (623, 628, 630), (632, 629, 624), (561, 546, 633), (562, 633, 634), (635, 633, 586), (635, 586, 602), (634, 633, 635), (634, 605, 594), (479, 478, 481), (480, 477, 478), (479, 481, 484), (484, 482, 485), (497, 491, 490), (489, 490, 491), (480, 478, 494), (495, 480, 493), (490, 494, 479), (479, 484, 496), (489, 492, 493), (499, 498, 495), (491, 497, 500), (486, 496, 484), (498, 502, 495), (517, 515, 504), (507, 504, 506), (507, 517, 504), (508, 507, 506), (511, 508, 506), (521, 511, 519), (510, 508, 511), (511, 512, 510), (510, 512, 509), (513, 488, 487), (514, 515, 487), (516, 515, 514), (516, 504, 515), (517, 513, 515), (527, 492, 517), (517, 505, 527), (520, 533, 505), (509, 520, 505), (509, 529, 520), (523, 522, 521), (500, 514, 491), (516, 514, 535), (625, 631, 624, 611), (527, 499, 492), (521, 519, 547), (512, 529, 509), (525, 542, 529), (530, 542, 525), (532, 531, 518), (525, 529, 512), (501, 496, 503), (550, 526, 523), (518, 499, 527), (528, 519, 516), (548, 523, 547), (531, 536, 518), (540, 538, 533), (540, 520, 539), (529, 554, 539), (556, 554, 529), (542, 541, 529), (503, 543, 501), (534, 501, 543), (584, 543, 503), (549, 543, 584), (561, 544, 546), (534, 543, 528), (547, 528, 548), (544, 549, 590), (550, 548, 544), (542, 551, 541), (552, 498, 536), (537, 538, 552), (538, 553, 552), (555, 538, 540), (555, 596, 553), (555, 539, 554), (539, 555, 540), (556, 555, 554), (558, 557, 541), (530, 522, 560), (633, 559, 561), (562, 563, 551), (564, 482, 565), (564, 485, 482), (565, 567, 564), (502, 571, 477), (502, 572, 571), (573, 574, 567), (568, 566, 485), (575, 566, 568), (502, 570, 576), (578, 575, 580), (570, 612, 576), (577, 581, 579), (580, 575, 573), (581, 580, 579), (600, 583, 582), (583, 584, 582), (546, 544, 545), (586, 546, 545), (587, 570, 498), (588, 589, 583), (590, 549, 584), (590, 584, 583), (589, 590, 583), (593, 591, 592), (545, 544, 590), (552, 587, 498), (552, 595, 587), (597, 596, 555), (557, 597, 555), (557, 558, 597), (597, 558, 598), (598, 594, 610), (578, 599, 566), (599, 582, 566), (599, 600, 582), (601, 588, 600), (603, 592, 591), (604, 592, 603), (611, 610, 594), (594, 605, 611), (595, 613, 587), (608, 614, 553), (607, 608, 596), (597, 610, 607), (598, 610, 597), (615, 599, 578), (615, 578, 580), (615, 601, 599), (622, 591, 589), (618, 622, 589), (614, 621, 606), (624, 609, 610), (581, 615, 580), (581, 616, 615), (618, 615, 617), (616, 581, 577), (619, 577, 612), (619, 626, 577), (619, 612, 620), (604, 623, 631), (632, 631, 623), (624, 631, 632), (625, 635, 631), (622, 618, 617), (626, 627, 617), (619, 620, 626), (620, 629, 626), (629, 627, 626), (629, 628, 627), (628, 623, 617), (632, 623, 630), (629, 632, 630), (586, 633, 546), (562, 634, 563), (634, 594, 563), (563, 594, 598), (605, 634, 635), (625, 605, 635), (625, 611, 605), (636, 640, 637), (641, 640, 636), (642, 641, 636), (643, 640, 641), (645, 643, 644), (647, 650, 646), (652, 649, 648), (652, 653, 649), (648, 650, 647), (651, 648, 647), (654, 636, 639), (652, 639, 653), (654, 652, 651), (653, 637, 638), (649, 638, 656), (638, 655, 656), (658, 654, 651), (656, 655, 660), (656, 660, 659), (661, 636, 654), (662, 655, 645), (662, 645, 728), (664, 676, 666), (668, 666, 667), (670, 665, 678), (668, 667, 669), (673, 646, 650), (672, 646, 674), (665, 663, 675), (651, 672, 676), (677, 686, 664), (665, 675, 678), (668, 664, 666), (681, 670, 680), (670, 683, 671), (681, 683, 670), (684, 671, 683), (684, 683, 689), (651, 647, 672), (675, 694, 693), (681, 682, 685), (682, 680, 706), (683, 681, 689), (691, 677, 664), (692, 691, 664), (698, 679, 688), (694, 659, 660), (673, 659, 694), (695, 658, 677), (675, 693, 687), (678, 687, 706), (696, 695, 690), (691, 697, 690), (697, 696, 690), (697, 691, 692), (699, 692, 679), (700, 715, 688), (694, 660, 693), (709, 703, 720), (657, 658, 695), (702, 708, 687), (707, 687, 708), (707, 708, 703), (682, 707, 709), (696, 711, 695), (714, 712, 697), (700, 716, 715), (714, 715, 716), (719, 681, 718), (720, 681, 685), (718, 681, 720), (689, 719, 701), (685, 709, 720), (718, 721, 719), (718, 792, 721), (710, 719, 721), (710, 701, 719), (710, 717, 700), (722, 717, 710), (642, 724, 641), (725, 645, 644), (726, 727, 723), (727, 644, 723), (636, 724, 642), (730, 724, 636), (728, 645, 725), (729, 661, 657), (730, 726, 724), (731, 726, 730), (731, 732, 726), (733, 727, 726), (734, 727, 733), (734, 733, 732), (661, 735, 731), (735, 736, 731), (736, 738, 731), (737, 725, 734), (738, 732, 731), (738, 739, 732), (741, 728, 725), (743, 662, 728), (743, 728, 741), (745, 704, 744), (747, 742, 759), (750, 749, 748), (752, 749, 750), (752, 704, 749), (704, 752, 744), (744, 752, 763), (757, 717, 722), (754, 711, 712), (756, 766, 755), (760, 759, 758), (761, 745, 744), (771, 729, 746), (760, 748, 747), (752, 751, 763), (765, 754, 712), (780, 754, 765), (767, 712, 755), (773, 765, 712), (766, 768, 767), (766, 769, 768), (744, 763, 761), (794, 761, 790), (736, 735, 771), (748, 760, 777), (762, 750, 781), (762, 782, 763), (746, 779, 771), (779, 746, 772), (780, 772, 754), (773, 767, 768), (783, 769, 770), (774, 775, 776), (777, 760, 774), (785, 775, 736), (785, 776, 775), (779, 772, 780), (788, 779, 780), (773, 788, 780), (768, 788, 773), (783, 788, 768), (790, 761, 763), (787, 776, 786), (762, 781, 776), (782, 762, 776), (789, 787, 788), (782, 787, 789), (791, 788, 783), (720, 705, 792), (721, 792, 793), (794, 792, 745), (794, 745, 761), (793, 792, 794), (793, 764, 753), (638, 637, 640), (639, 636, 637), (638, 640, 643), (643, 641, 644), (656, 650, 649), (648, 649, 650), (639, 637, 653), (654, 639, 652), (649, 653, 638), (638, 643, 655), (648, 651, 652), (658, 657, 654), (650, 656, 659), (645, 655, 643), (657, 661, 654), (676, 674, 663), (666, 663, 665), (666, 676, 663), (667, 666, 665), (670, 667, 665), (680, 670, 678), (669, 667, 670), (670, 671, 669), (669, 671, 668), (672, 647, 646), (673, 674, 646), (675, 674, 673), (675, 663, 674), (676, 672, 674), (686, 651, 676), (676, 664, 686), (679, 692, 664), (668, 679, 664), (668, 688, 679), (682, 681, 680), (659, 673, 650), (675, 673, 694), (784, 790, 783, 770), (686, 658, 651), (680, 678, 706), (671, 688, 668), (684, 701, 688), (689, 701, 684), (691, 690, 677), (684, 688, 671), (660, 655, 662), (709, 685, 682), (677, 658, 686), (687, 678, 675), (707, 682, 706), (690, 695, 677), (699, 697, 692), (699, 679, 698), (688, 713, 698), (715, 713, 688), (701, 700, 688), (662, 702, 660), (693, 660, 702), (743, 702, 662), (708, 702, 743), (720, 703, 705), (693, 702, 687), (706, 687, 707), (703, 708, 749), (709, 707, 703), (701, 710, 700), (711, 657, 695), (696, 697, 711), (697, 712, 711), (714, 697, 699), (714, 755, 712), (714, 698, 713), (698, 714, 699), (715, 714, 713), (717, 716, 700), (689, 681, 719), (792, 718, 720), (721, 722, 710), (723, 641, 724), (723, 644, 641), (724, 726, 723), (661, 730, 636), (661, 731, 730), (732, 733, 726), (727, 725, 644), (734, 725, 727), (661, 729, 735), (737, 734, 739), (729, 771, 735), (736, 740, 738), (739, 734, 732), (740, 739, 738), (759, 742, 741), (742, 743, 741), (705, 703, 704), (745, 705, 704), (746, 729, 657), (747, 748, 742), (749, 708, 743), (749, 743, 742), (748, 749, 742), (752, 750, 751), (704, 703, 749), (711, 746, 657), (711, 754, 746), (756, 755, 714), (716, 756, 714), (716, 717, 756), (756, 717, 757), (757, 753, 769), (737, 758, 725), (758, 741, 725), (758, 759, 741), (760, 747, 759), (762, 751, 750), (763, 751, 762), (770, 769, 753), (753, 764, 770), (754, 772, 746), (767, 773, 712), (766, 767, 755), (756, 769, 766), (757, 769, 756), (774, 758, 737), (774, 737, 739), (774, 760, 758), (781, 750, 748), (777, 781, 748), (773, 780, 765), (783, 768, 769), (740, 774, 739), (740, 775, 774), (777, 774, 776), (775, 740, 736), (778, 736, 771), (778, 785, 736), (778, 771, 779), (763, 782, 790), (791, 790, 782), (783, 790, 791), (784, 794, 790), (781, 777, 776), (785, 786, 776), (778, 779, 785), (779, 788, 785), (788, 786, 785), (788, 787, 786), (787, 782, 776), (791, 782, 789), (788, 791, 789), (745, 792, 705), (721, 793, 722), (793, 753, 722), (722, 753, 757), (764, 793, 794), (784, 764, 794), (784, 770, 764), (795, 799, 796), (800, 799, 795), (801, 800, 795), (802, 799, 800), (804, 802, 803), (806, 809, 805), (811, 808, 807), (811, 812, 808), (807, 809, 806), (810, 807, 806), (813, 795, 798), (811, 798, 812), (813, 811, 810), (812, 796, 797), (808, 797, 815), (797, 814, 815), (817, 813, 810), (815, 814, 819), (815, 819, 818), (820, 795, 813), (821, 814, 804), (821, 804, 887), (823, 835, 825), (827, 825, 826), (829, 824, 837), (827, 826, 828), (832, 805, 809), (831, 805, 833), (824, 822, 834), (810, 831, 835), (836, 845, 823), (824, 834, 837), (827, 823, 825), (840, 829, 839), (829, 842, 830), (840, 842, 829), (843, 830, 842), (843, 842, 848), (810, 806, 831), (834, 853, 852), (840, 841, 844), (841, 839, 865), (842, 840, 848), (850, 836, 823), (851, 850, 823), (857, 838, 847), (853, 818, 819), (832, 818, 853), (854, 817, 836), (834, 852, 846), (837, 846, 865), (855, 854, 849), (850, 856, 849), (856, 855, 849), (856, 850, 851), (858, 851, 838), (859, 874, 847), (853, 819, 852), (868, 862, 879), (816, 817, 854), (861, 867, 846), (866, 846, 867), (866, 867, 862), (841, 866, 868), (855, 870, 854), (873, 871, 856), (859, 875, 874), (873, 874, 875), (878, 840, 877), (879, 840, 844), (877, 840, 879), (848, 878, 860), (844, 868, 879), (877, 880, 878), (877, 951, 880), (869, 878, 880), (869, 860, 878), (869, 876, 859), (881, 876, 869), (801, 883, 800), (884, 804, 803), (885, 886, 882), (886, 803, 882), (795, 883, 801), (889, 883, 795), (887, 804, 884), (888, 820, 816), (889, 885, 883), (890, 885, 889), (890, 891, 885), (892, 886, 885), (893, 886, 892), (893, 892, 891), (820, 894, 890), (894, 895, 890), (895, 897, 890), (896, 884, 893), (897, 891, 890), (897, 898, 891), (900, 887, 884), (902, 821, 887), (902, 887, 900), (904, 863, 903), (906, 901, 918), (909, 908, 907), (911, 908, 909), (911, 863, 908), (863, 911, 903), (903, 911, 922), (916, 876, 881), (913, 870, 871), (915, 925, 914), (919, 918, 917), (920, 904, 903), (930, 888, 905), (919, 907, 906), (911, 910, 922), (924, 913, 871), (939, 913, 924), (926, 871, 914), (932, 924, 871), (925, 927, 926), (925, 928, 927), (903, 922, 920), (953, 920, 949), (895, 894, 930), (907, 919, 936), (921, 909, 940), (921, 941, 922), (905, 938, 930), (938, 905, 931), (939, 931, 913), (932, 926, 927), (942, 928, 929), (933, 934, 935), (936, 919, 933), (944, 934, 895), (944, 935, 934), (938, 931, 939), (947, 938, 939), (932, 947, 939), (927, 947, 932), (942, 947, 927), (949, 920, 922), (946, 935, 945), (921, 940, 935), (941, 921, 935), (948, 946, 947), (941, 946, 948), (950, 947, 942), (879, 864, 951), (880, 951, 952), (953, 951, 904), (953, 904, 920), (952, 951, 953), (952, 923, 912), (797, 796, 799), (798, 795, 796), (797, 799, 802), (802, 800, 803), (815, 809, 808), (807, 808, 809), (798, 796, 812), (813, 798, 811), (808, 812, 797), (797, 802, 814), (807, 810, 811), (817, 816, 813), (809, 815, 818), (804, 814, 802), (816, 820, 813), (835, 833, 822), (825, 822, 824), (825, 835, 822), (826, 825, 824), (829, 826, 824), (839, 829, 837), (828, 826, 829), (829, 830, 828), (828, 830, 827), (831, 806, 805), (832, 833, 805), (834, 833, 832), (834, 822, 833), (835, 831, 833), (845, 810, 835), (835, 823, 845), (838, 851, 823), (827, 838, 823), (827, 847, 838), (841, 840, 839), (818, 832, 809), (834, 832, 853), (943, 949, 942, 929), (845, 817, 810), (839, 837, 865), (830, 847, 827), (843, 860, 847), (848, 860, 843), (850, 849, 836), (843, 847, 830), (819, 814, 821), (868, 844, 841), (836, 817, 845), (846, 837, 834), (866, 841, 865), (849, 854, 836), (858, 856, 851), (858, 838, 857), (847, 872, 857), (874, 872, 847), (860, 859, 847), (821, 861, 819), (852, 819, 861), (902, 861, 821), (867, 861, 902), (879, 862, 864), (852, 861, 846), (865, 846, 866), (862, 867, 908), (868, 866, 862), (860, 869, 859), (870, 816, 854), (855, 856, 870), (856, 871, 870), (873, 856, 858), (873, 914, 871), (873, 857, 872), (857, 873, 858), (874, 873, 872), (876, 875, 859), (848, 840, 878), (951, 877, 879), (880, 881, 869), (882, 800, 883), (882, 803, 800), (883, 885, 882), (820, 889, 795), (820, 890, 889), (891, 892, 885), (886, 884, 803), (893, 884, 886), (820, 888, 894), (896, 893, 898), (888, 930, 894), (895, 899, 897), (898, 893, 891), (899, 898, 897), (918, 901, 900), (901, 902, 900), (864, 862, 863), (904, 864, 863), (905, 888, 816), (906, 907, 901), (908, 867, 902), (908, 902, 901), (907, 908, 901), (911, 909, 910), (863, 862, 908), (870, 905, 816), (870, 913, 905), (915, 914, 873), (875, 915, 873), (875, 876, 915), (915, 876, 916), (916, 912, 928), (896, 917, 884), (917, 900, 884), (917, 918, 900), (919, 906, 918), (921, 910, 909), (922, 910, 921), (929, 928, 912), (912, 923, 929), (913, 931, 905), (926, 932, 871), (925, 926, 914), (915, 928, 925), (916, 928, 915), (933, 917, 896), (933, 896, 898), (933, 919, 917), (940, 909, 907), (936, 940, 907), (932, 939, 924), (942, 927, 928), (899, 933, 898), (899, 934, 933), (936, 933, 935), (934, 899, 895), (937, 895, 930), (937, 944, 895), (937, 930, 938), (922, 941, 949), (950, 949, 941), (942, 949, 950), (943, 953, 949), (940, 936, 935), (944, 945, 935), (937, 938, 944), (938, 947, 944), (947, 945, 944), (947, 946, 945), (946, 941, 935), (950, 941, 948), (947, 950, 948), (904, 951, 864), (880, 952, 881), (952, 912, 881), (881, 912, 916), (923, 952, 953), (943, 923, 953), (943, 929, 923)])
me_plane_005.polygons.foreach_set('material_index', [0, 0, 0, 0, 0, 0, 0, 0, 0, 0, 0, 0, 0, 0, 0, 0, 0, 0, 0, 1, 0, 0, 0, 0, 0, 0, 0, 0, 0, 0, 0, 0, 0, 0, 0, 0, 0, 0, 0, 0, 0, 0, 0, 0, 0, 0, 0, 0, 0, 0, 0, 1, 0, 1, 0, 1, 0, 0, 0, 0, 0, 0, 0, 0, 1, 1, 1, 1, 0, 0, 0, 0, 0, 0, 0, 0, 0, 0, 0, 0, 0, 0, 0, 0, 1, 0, 1, 0, 0, 0, 0, 0, 0, 0, 0, 0, 0, 0, 0, 0, 0, 0, 0, 0, 0, 0, 0, 0, 0, 0, 1, 0, 0, 0, 0, 0, 0, 0, 0, 1, 0, 0, 0, 0, 0, 0, 0, 0, 0, 0, 0, 0, 0, 0, 0, 0, 0, 0, 0, 0, 0, 0, 0, 0, 0, 0, 0, 0, 0, 0, 0, 0, 0, 0, 0, 0, 0, 0, 0, 0, 0, 0, 0, 0, 0, 0, 0, 0, 0, 0, 1, 0, 0, 0, 0, 0, 0, 0, 0, 0, 0, 0, 0, 0, 0, 0, 0, 0, 0, 0, 0, 0, 0, 0, 0, 0, 0, 0, 0, 0, 0, 0, 0, 0, 0, 0, 0, 1, 0, 0, 0, 0, 0, 0, 0, 0, 0, 0, 0, 0, 0, 0, 1, 1, 1, 1, 1, 0, 0, 0, 1, 0, 0, 0, 0, 0, 0, 1, 0, 0, 0, 0, 0, 0, 0, 0, 0, 0, 0, 0, 0, 0, 1, 0, 0, 0, 0, 0, 0, 1, 1, 1, 1, 1, 0, 0, 0, 0, 0, 0, 0, 0, 0, 0, 1, 0, 0, 0, 1, 0, 0, 0, 0, 0, 0, 0, 0, 0, 0, 0, 0, 0, 0, 0, 0, 0, 0, 0, 0, 0, 0, 0, 0, 0, 0, 0, 0, 0, 0, 0, 0, 0, 0, 0, 0, 0, 0, 0, 0, 0, 0, 0, 0, 0, 0, 0, 0, 0, 0, 0, 0, 0, 1, 0, 0, 0, 0, 0, 0, 0, 0, 0, 0, 0, 0, 0, 0, 0, 0, 0, 0, 0, 0, 0, 0, 0, 0, 0, 0, 0, 0, 0, 0, 0, 1, 0, 1, 0, 1, 0, 0, 0, 0, 0, 0, 0, 0, 1, 1, 1, 1, 0, 0, 0, 0, 0, 0, 0, 0, 0, 0, 0, 0, 0, 0, 0, 0, 1, 0, 1, 0, 0, 0, 0, 0, 0, 0, 0, 0, 0, 0, 0, 0, 0, 0, 0, 0, 0, 0, 0, 0, 0, 0, 1, 0, 0, 0, 0, 0, 0, 0, 0, 1, 0, 0, 0, 0, 0, 0, 0, 0, 0, 0, 0, 0, 0, 0, 0, 0, 0, 0, 0, 0, 0, 0, 0, 0, 0, 0, 0, 0, 0, 0, 0, 0, 0, 0, 0, 0, 0, 0, 0, 0, 0, 0, 0, 0, 0, 0, 0, 0, 0, 0, 1, 0, 0, 0, 0, 0, 0, 0, 0, 0, 0, 0, 0, 0, 0, 0, 0, 0, 0, 0, 0, 0, 0, 0, 0, 0, 0, 0, 0, 0, 0, 0, 0, 0, 0, 0, 0, 1, 0, 0, 0, 0, 0, 0, 0, 0, 0, 0, 0, 0, 0, 0, 1, 1, 1, 1, 1, 0, 0, 0, 1, 0, 0, 0, 0, 0, 0, 1, 0, 0, 0, 0, 0, 0, 0, 0, 0, 0, 0, 0, 0, 0, 1, 0, 0, 0, 0, 0, 0, 1, 1, 1, 1, 1, 0, 0, 0, 0, 0, 0, 0, 0, 0, 0, 1, 0, 0, 0, 1, 0, 0, 0, 0, 0, 0, 0, 0, 0, 0, 0, 0, 0, 0, 0, 0, 0, 0, 0, 0, 0, 0, 0, 0, 0, 0, 0, 0, 0, 0, 0, 0, 0, 0, 0, 0, 0, 0, 0, 0, 0, 0, 0, 0, 0, 0, 0, 0, 0, 0, 0, 0, 0, 1, 0, 0, 0, 0, 0, 0, 0, 0, 0, 0, 0, 0, 0, 0, 0, 0, 0, 0, 0, 0, 0, 0, 0, 0, 0, 0, 0, 0, 0, 0, 0, 1, 0, 1, 0, 1, 0, 0, 0, 0, 0, 0, 0, 0, 1, 1, 1, 1, 0, 0, 0, 0, 0, 0, 0, 0, 0, 0, 0, 0, 0, 0, 0, 0, 1, 0, 1, 0, 0, 0, 0, 0, 0, 0, 0, 0, 0, 0, 0, 0, 0, 0, 0, 0, 0, 0, 0, 0, 0, 0, 1, 0, 0, 0, 0, 0, 0, 0, 0, 1, 0, 0, 0, 0, 0, 0, 0, 0, 0, 0, 0, 0, 0, 0, 0, 0, 0, 0, 0, 0, 0, 0, 0, 0, 0, 0, 0, 0, 0, 0, 0, 0, 0, 0, 0, 0, 0, 0, 0, 0, 0, 0, 0, 0, 0, 0, 0, 0, 0, 0, 1, 0, 0, 0, 0, 0, 0, 0, 0, 0, 0, 0, 0, 0, 0, 0, 0, 0, 0, 0, 0, 0, 0, 0, 0, 0, 0, 0, 0, 0, 0, 0, 0, 0, 0, 0, 0, 1, 0, 0, 0, 0, 0, 0, 0, 0, 0, 0, 0, 0, 0, 0, 1, 1, 1, 1, 1, 0, 0, 0, 1, 0, 0, 0, 0, 0, 0, 1, 0, 0, 0, 0, 0, 0, 0, 0, 0, 0, 0, 0, 0, 0, 1, 0, 0, 0, 0, 0, 0, 1, 1, 1, 1, 1, 0, 0, 0, 0, 0, 0, 0, 0, 0, 0, 1, 0, 0, 0, 1, 0, 0, 0, 0, 0, 0, 0, 0, 0, 0, 0, 0, 0, 0, 0, 0, 0, 0, 0, 0, 0, 0, 0, 0, 0, 0, 0, 0, 0, 0, 0, 0, 0, 0, 0, 0, 0, 0, 0, 0, 0, 0, 0, 0, 0, 0, 0, 0, 0, 0, 0, 0, 0, 1, 0, 0, 0, 0, 0, 0, 0, 0, 0, 0, 0, 0, 0, 0, 0, 0, 0, 0, 0, 0, 0, 0, 0, 0, 0, 0, 0, 0, 0, 0, 0, 1, 0, 1, 0, 1, 0, 0, 0, 0, 0, 0, 0, 0, 1, 1, 1, 1, 0, 0, 0, 0, 0, 0, 0, 0, 0, 0, 0, 0, 0, 0, 0, 0, 1, 0, 1, 0, 0, 0, 0, 0, 0, 0, 0, 0, 0, 0, 0, 0, 0, 0, 0, 0, 0, 0, 0, 0, 0, 0, 1, 0, 0, 0, 0, 0, 0, 0, 0, 1, 0, 0, 0, 0, 0, 0, 0, 0, 0, 0, 0, 0, 0, 0, 0, 0, 0, 0, 0, 0, 0, 0, 0, 0, 0, 0, 0, 0, 0, 0, 0, 0, 0, 0, 0, 0, 0, 0, 0, 0, 0, 0, 0, 0, 0, 0, 0, 0, 0, 0, 1, 0, 0, 0, 0, 0, 0, 0, 0, 0, 0, 0, 0, 0, 0, 0, 0, 0, 0, 0, 0, 0, 0, 0, 0, 0, 0, 0, 0, 0, 0, 0, 0, 0, 0, 0, 0, 1, 0, 0, 0, 0, 0, 0, 0, 0, 0, 0, 0, 0, 0, 0, 1, 1, 1, 1, 1, 0, 0, 0, 1, 0, 0, 0, 0, 0, 0, 1, 0, 0, 0, 0, 0, 0, 0, 0, 0, 0, 0, 0, 0, 0, 1, 0, 0, 0, 0, 0, 0, 1, 1, 1, 1, 1, 0, 0, 0, 0, 0, 0, 0, 0, 0, 0, 1, 0, 0, 0, 1, 0, 0, 0, 0, 0, 0, 0, 0, 0, 0, 0, 0, 0, 0, 0, 0, 0, 0, 0, 0, 0, 0, 0, 0, 0, 0, 0, 0, 0, 0, 0, 0, 0, 0, 0, 0, 0, 0, 0, 0, 0, 0, 0, 0, 0, 0, 0, 0, 0, 0, 0, 0, 0, 1, 0, 0, 0, 0, 0, 0, 0, 0, 0, 0, 0, 0, 0, 0, 0, 0, 0, 0, 0, 0, 0, 0, 0, 0, 0, 0, 0, 0, 0, 0, 0, 1, 0, 1, 0, 1, 0, 0, 0, 0, 0, 0, 0, 0, 1, 1, 1, 1, 0, 0, 0, 0, 0, 0, 0, 0, 0, 0, 0, 0, 0, 0, 0, 0, 1, 0, 1, 0, 0, 0, 0, 0, 0, 0, 0, 0, 0, 0, 0, 0, 0, 0, 0, 0, 0, 0, 0, 0, 0, 0, 1, 0, 0, 0, 0, 0, 0, 0, 0, 1, 0, 0, 0, 0, 0, 0, 0, 0, 0, 0, 0, 0, 0, 0, 0, 0, 0, 0, 0, 0, 0, 0, 0, 0, 0, 0, 0, 0, 0, 0, 0, 0, 0, 0, 0, 0, 0, 0, 0, 0, 0, 0, 0, 0, 0, 0, 0, 0, 0, 0, 1, 0, 0, 0, 0, 0, 0, 0, 0, 0, 0, 0, 0, 0, 0, 0, 0, 0, 0, 0, 0, 0, 0, 0, 0, 0, 0, 0, 0, 0, 0, 0, 0, 0, 0, 0, 0, 1, 0, 0, 0, 0, 0, 0, 0, 0, 0, 0, 0, 0, 0, 0, 1, 1, 1, 1, 1, 0, 0, 0, 1, 0, 0, 0, 0, 0, 0, 1, 0, 0, 0, 0, 0, 0, 0, 0, 0, 0, 0, 0, 0, 0, 1, 0, 0, 0, 0, 0, 0, 1, 1, 1, 1, 1, 0, 0, 0, 0, 0, 0, 0, 0, 0, 0, 1, 0, 0, 0, 1, 0, 0, 0, 0, 0, 0, 0, 0, 0, 0, 0, 0, 0, 0, 0, 0, 0, 0, 0, 0, 0, 0, 0, 0, 0, 0, 0, 0, 0, 0, 0, 0, 0, 0, 0, 0, 0, 0, 0, 0, 0, 0, 0, 0, 0, 0, 0, 0, 0, 0, 0, 0, 0, 1, 0, 0, 0, 0, 0, 0, 0, 0, 0, 0, 0, 0, 0, 0, 0, 0, 0, 0, 0, 0, 0, 0, 0, 0, 0, 0, 0, 0, 0, 0, 0, 1, 0, 1, 0, 1, 0, 0, 0, 0, 0, 0, 0, 0, 1, 1, 1, 1, 0, 0, 0, 0, 0, 0, 0, 0, 0, 0, 0, 0, 0, 0, 0, 0, 1, 0, 1, 0, 0, 0, 0, 0, 0, 0, 0, 0, 0, 0, 0, 0, 0, 0, 0, 0, 0, 0, 0, 0, 0, 0, 1, 0, 0, 0, 0, 0, 0, 0, 0, 1, 0, 0, 0, 0, 0, 0, 0, 0, 0, 0, 0, 0, 0, 0, 0, 0, 0, 0, 0, 0, 0, 0, 0, 0, 0, 0, 0, 0, 0, 0, 0, 0, 0, 0, 0, 0, 0, 0, 0, 0, 0, 0, 0, 0, 0, 0, 0, 0, 0, 0, 1, 0, 0, 0, 0, 0, 0, 0, 0, 0, 0, 0, 0, 0, 0, 0, 0, 0, 0, 0, 0, 0, 0, 0, 0, 0, 0, 0, 0, 0, 0, 0, 0, 0, 0, 0, 0, 1, 0, 0, 0, 0, 0, 0, 0, 0, 0, 0, 0, 0, 0, 0, 1, 1, 1, 1, 1, 0, 0, 0, 1, 0, 0, 0, 0, 0, 0, 1, 0, 0, 0, 0, 0, 0, 0, 0, 0, 0, 0, 0, 0, 0, 1, 0, 0, 0, 0, 0, 0, 1, 1, 1, 1, 1, 0, 0, 0, 0, 0, 0, 0, 0, 0, 0, 1, 0, 0, 0, 1, 0, 0, 0, 0, 0, 0, 0, 0, 0, 0, 0, 0, 0, 0, 0, 0, 0, 0, 0, 0, 0, 0, 0, 0, 0, 0, 0, 0, 0, 0, 0, 0, 0, 0])
me_plane_005.materials.append(mat_material_003)
me_plane_005.materials.append(mat_material_004)
me_plane_005.update()

# ---- objects
ob_plane_001 = bpy.data.objects.new('Plane.001', me_plane_005)

# ---- transforms, parenting, visibility, modifiers, constraints
ob_plane_001.location = (-7.451e-09, 0.0, -3.725e-09)
ob_plane_001.rotation_euler = (-1.569, -0.4318, -1.546)
ob_plane_001.scale = (0.5663, 0.5663, 0.5663)

# ---- collection membership
col_collection.objects.link(ob_plane_001)

# ---- scene / render settings (as saved in the file)
scene.frame_start = 1; scene.frame_end = 250; scene.frame_set(1)
scene.render.engine = 'BLENDER_EEVEE_NEXT'
bpy.context.view_layer.update()

# ---- added for rendering (the .blend has no active camera and no usable light): camera, sun
cam_auto = bpy.data.cameras.new('AutoCamera')
cam_auto.lens = 50.0
cam_auto.sensor_width = 36.0
cam_auto.clip_end = 1000.0
ob_auto_camera = bpy.data.objects.new('AutoCamera', cam_auto)
scene.collection.objects.link(ob_auto_camera)
ob_auto_camera.location = (1.38281, -1.62363, 1.18305)
ob_auto_camera.rotation_euler = (1.09748, -7.21219e-08, 0.694738)
scene.camera = ob_auto_camera
light_auto_sun = bpy.data.lights.new('AutoSun', 'SUN')
light_auto_sun.energy = 3.0
light_auto_sun.angle = 0.0523599
ob_auto_sun = bpy.data.objects.new('AutoSun', light_auto_sun)
scene.collection.objects.link(ob_auto_sun)
ob_auto_sun.rotation_euler = (0.872665, 0.174533, 0.523599)
bpy.context.view_layer.update()
